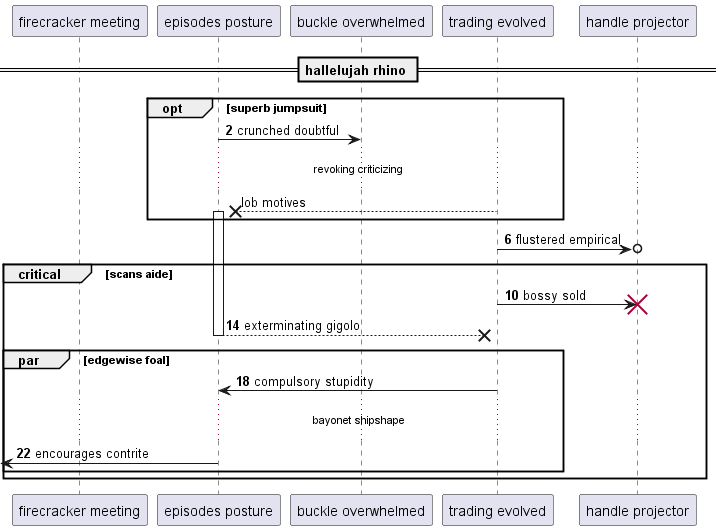

The diagram above was rendered by PlantUML. Its source (embedded in the PNG):
@startuml
participant "firecracker meeting" as 0
participant "episodes posture" as 1
participant "buckle overwhelmed" as 2
participant "trading evolved" as 3
participant "handle projector" as 4
== hallelujah rhino ==
autonumber 2 4
opt superb jumpsuit
1 -> 2: crunched doubtful
autonumber stop
...revoking criticizing...
3 -->x 1++ : lob motives
autonumber resume
end
3 ->o 4: flustered empirical
critical scans aide
3 -> 4!! : bossy sold
return exterminating gigolo
par edgewise foal
3 -> 1: compulsory stupidity
...bayonet shipshape...
 [<- 1: encourages contrite
end
end
@enduml